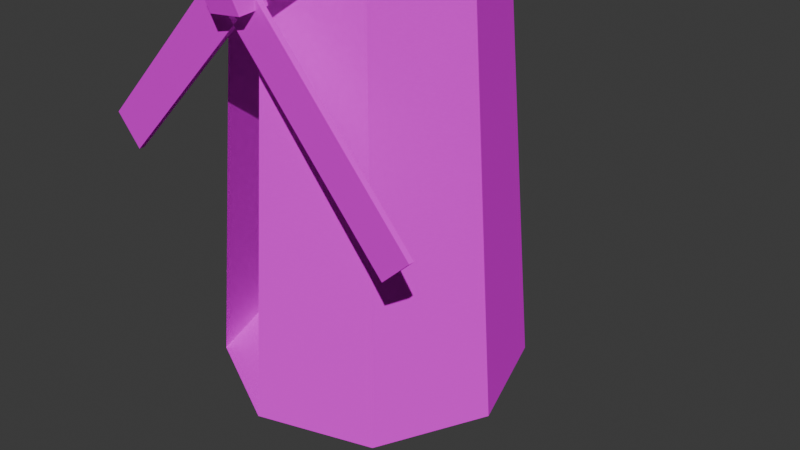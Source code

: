 # Source: windmill.blend  (saved by Blender 5.0.119; exported with 4.5.12 LTS)
import bpy
from mathutils import Matrix  # noqa: F401  (used for matrix-valued properties, if any)

bpy.ops.wm.read_factory_settings(use_empty=True)
scene = bpy.context.scene
scene.name = 'Scene'

# ---- collections
col_collection = bpy.data.collections.new('Collection'); scene.collection.children.link(col_collection)
col_windmill = bpy.data.collections.new('Windmill'); scene.collection.children.link(col_windmill)

# ---- images (referenced by path relative to the original .blend; pixels are not part of the script)
import os
ASSET_DIR = os.environ.get("B2B_ASSET_DIR", "")  # directory of the original .blend (textures are referenced by path, not embedded)
HERE = os.path.dirname(os.path.abspath(__file__))  # packed textures are extracted next to this script under _unpacked/

def load_image(name, relpath, width, height, colorspace="sRGB"):
    """Load a texture the original file referenced (path relative to the .blend, or extracted next to this script)."""
    p = next((c for c in (os.path.join(HERE, relpath), os.path.join(ASSET_DIR, relpath)) if relpath and os.path.exists(c)), "")
    if p:
        img = bpy.data.images.load(p, check_existing=True)
        img.name = name
    else:  # same state as the original file: an image datablock whose file is absent (Cycles renders it pink)
        img = bpy.data.images.new(name, width, height)
        img.source = "FILE"
        img.filepath = "//" + (relpath or name)
    img.colorspace_settings.name = colorspace
    return img
img_houses_png = load_image('houses.png', 'houses.png', 1024, 1024, 'sRGB')

# ---- materials (node trees are filled in below, after node groups)
mat_ps1_houses_texture = bpy.data.materials.new('PS1_Houses_Texture')

# ---- material node trees
mat_ps1_houses_texture.use_nodes = True; mat_ps1_houses_texture.node_tree.nodes.clear()
_N = mat_ps1_houses_texture.node_tree.nodes; _L = mat_ps1_houses_texture.node_tree.links
n0 = _N.new('ShaderNodeOutputMaterial'); n0.name = 'Material Output'; n0.location = (400, 0)
n1 = _N.new('ShaderNodeBsdfPrincipled'); n1.name = 'Principled BSDF'; n1.location = (100, 0)
n1.inputs[2].default_value = 1.0
n1.inputs[13].default_value = 0.0
n2 = _N.new('ShaderNodeTexImage'); n2.name = 'Image Texture'; n2.location = (-300, 0)
n2.image = img_houses_png
n2.interpolation = 'Closest'
_L.new(n2.outputs[0], n1.inputs[0])
_L.new(n1.outputs[0], n0.inputs[0])
n0.is_active_output = True

# ---- world
world_world = bpy.data.worlds.new('World'); scene.world = world_world
world_world.use_nodes = True; world_world.node_tree.nodes.clear()
_N = world_world.node_tree.nodes; _L = world_world.node_tree.links
n0 = _N.new('ShaderNodeOutputWorld'); n0.name = 'World Output'; n0.location = (200, 100)
n1 = _N.new('ShaderNodeBackground'); n1.name = 'Background'; n1.location = (-200, 100)
n1.inputs[0].default_value = (0.05088, 0.05088, 0.05088, 1.0)
_L.new(n1.outputs[0], n0.inputs[0])
n0.is_active_output = True
world_world.color = (0.05088, 0.05088, 0.05088)
world_world.sun_shadow_jitter_overblur = 0.0

# ---- cameras
cam_camera_001 = bpy.data.cameras.new('Camera.001')

# ---- lights
light_sun = bpy.data.lights.new('Sun', 'SUN')
light_sun.energy = 3.0

# ---- meshes
me_windmill_blades_mesh_004 = bpy.data.meshes.new('Windmill_Blades_Mesh.004')
me_windmill_blades_mesh_004.from_pydata([(0.267, 3.45, -5.407), (2.316, 2.571, -4.858), (-2.062, 2.7, 3.286), (-1.782, 2.571, -5.956), (-2.631, 0.45, -6.184), (-3.599, 2.041, 2.874), (-4.236, 0.45, 2.704), (-3.599, -1.141, 2.874), (-2.062, -1.8, 3.286), (-1.782, -1.671, -5.956), (0.267, -2.55, -5.407), (2.316, -1.671, -4.858), (3.165, 0.45, -4.631), (-0.5256, -1.141, 3.698), (0.1109, 0.45, 3.868), (-0.5256, 2.041, 3.698)], [], [(0, 1, 12, 11, 10, 9, 4, 3), (0, 2, 15, 1), (3, 5, 2, 0), (4, 6, 5, 3), (15, 2, 5, 6, 7, 8, 13, 14), (9, 7, 6, 4), (11, 13, 8, 10), (12, 14, 13, 11), (1, 15, 14, 12)])
_uv = me_windmill_blades_mesh_004.uv_layers.new(name='UVMap')
_uv.uv.foreach_set('vector', [0.5076, 0.3259, 0.5113, 0.3198, 0.5165, 0.3199, 0.5201, 0.326, 0.5201, 0.3347, 0.5165, 0.3408, 0.5113, 0.3407, 0.5076, 0.3346, 0.5329, 0.3259, 0.5329, 0.3295, 0.5301, 0.3249, 0.5292, 0.3198, 0.5329, 0.3346, 0.5329, 0.336, 0.5329, 0.3295, 0.5329, 0.3259, 0.5113, 0.3407, 0.5105, 0.3404, 0.5078, 0.3358, 0.5076, 0.3346, 0.5301, 0.3249, 0.5329, 0.3295, 0.5329, 0.336, 0.5301, 0.3406, 0.5263, 0.3407, 0.5235, 0.3361, 0.5235, 0.3296, 0.5263, 0.325, 0.5241, 0.3408, 0.5263, 0.3407, 0.5301, 0.3406, 0.5292, 0.3407, 0.5204, 0.326, 0.5235, 0.3296, 0.5235, 0.3361, 0.5204, 0.3347, 0.5241, 0.3199, 0.5263, 0.325, 0.5235, 0.3296, 0.5204, 0.326, 0.5292, 0.3198, 0.5301, 0.3249, 0.5263, 0.325, 0.5241, 0.3199])
me_windmill_blades_mesh_004.materials.append(mat_ps1_houses_texture)
me_windmill_blades_mesh_004.update()
me_windmill_blades_mesh_005 = bpy.data.meshes.new('Windmill_Blades_Mesh.005')
me_windmill_blades_mesh_005.from_pydata([(0.6422, 0.45, 4.011), (-2.839, 0.45, 6.184), (-0.15, 2.43, 3.798), (-0.15, -1.53, 3.798), (-2.062, -2.35, 3.286), (-3.975, -1.53, 2.774), (-4.767, 0.45, 2.561), (-3.975, 2.43, 2.774), (-2.062, 3.25, 3.286)], [], [(3, 0, 1), (0, 2, 1), (3, 4, 5, 6, 7, 8, 2, 0), (4, 3, 1), (5, 4, 1), (6, 5, 1), (7, 6, 1), (8, 7, 1), (2, 8, 1)])
_uv = me_windmill_blades_mesh_005.uv_layers.new(name='UVMap')
_uv.uv.foreach_set('vector', [0.08061, 0.9397, 0.08061, 0.9114, 0.1184, 0.9255, 0.08061, 0.9114, 0.1003, 0.8913, 0.1184, 0.9255, 0.2219, 0.9397, 0.2022, 0.9598, 0.1744, 0.9598, 0.1547, 0.9397, 0.1547, 0.9114, 0.1744, 0.8913, 0.2022, 0.8913, 0.2219, 0.9114, 0.1003, 0.9598, 0.08061, 0.9397, 0.1184, 0.9255, 0.1282, 0.9598, 0.1003, 0.9598, 0.1184, 0.9255, 0.1478, 0.9397, 0.1282, 0.9598, 0.1184, 0.9255, 0.1478, 0.9114, 0.1478, 0.9397, 0.1184, 0.9255, 0.1282, 0.8913, 0.1478, 0.9114, 0.1184, 0.9255, 0.1003, 0.8913, 0.1282, 0.8913, 0.1184, 0.9255])
me_windmill_blades_mesh_005.materials.append(mat_ps1_houses_texture)
me_windmill_blades_mesh_005.update()
me_windmill_blades_mesh_006 = bpy.data.meshes.new('Windmill_Blades_Mesh.006')
me_windmill_blades_mesh_006.from_pydata([(-1.665, -1.764, 1.802), (-1.28, -1.712, 1.705), (-1.625, -2.343, 1.652), (-1.949, -1.712, 1.526), (-1.849, -1.608, 1.153), (-1.909, -2.292, 1.376), (-1.809, -2.188, 1.003), (-1.425, -2.136, 0.9059), (-1.14, -2.188, 1.182), (-1.465, -1.557, 1.056), (-1.18, -1.608, 1.332), (-1.24, -2.292, 1.555)], [], [(0, 1, 10, 9, 4, 3), (0, 2, 11, 1), (3, 5, 2, 0), (4, 6, 5, 3), (11, 2, 5, 6, 7, 8), (9, 7, 6, 4), (10, 8, 7, 9), (1, 11, 8, 10)])
_uv = me_windmill_blades_mesh_006.uv_layers.new(name='UVMap')
_uv.uv.foreach_set('vector', [0.7619, 0.218, 0.7324, 0.2172, 0.7292, 0.2155, 0.7555, 0.2144, 0.7849, 0.2151, 0.7882, 0.2169, 0.7619, 0.218, 0.7619, 0.2302, 0.7324, 0.2294, 0.7324, 0.2172, 0.7882, 0.2169, 0.7882, 0.2291, 0.7619, 0.2302, 0.7619, 0.218, 0.7322, 0.2337, 0.7322, 0.2459, 0.7292, 0.2477, 0.7292, 0.2356, 0.785, 0.248, 0.7556, 0.2488, 0.7292, 0.2477, 0.7322, 0.2459, 0.7615, 0.2451, 0.7879, 0.2462, 0.7615, 0.233, 0.7615, 0.2451, 0.7322, 0.2459, 0.7322, 0.2337, 0.7879, 0.234, 0.7879, 0.2462, 0.7615, 0.2451, 0.7615, 0.233, 0.7324, 0.2172, 0.7324, 0.2294, 0.7292, 0.2276, 0.7292, 0.2155])
me_windmill_blades_mesh_006.materials.append(mat_ps1_houses_texture)
me_windmill_blades_mesh_006.update()
me_wm_blades_mesh = bpy.data.meshes.new('WM_Blades_Mesh')
me_wm_blades_mesh.from_pydata([(0.0, -2.9, 7.566), (0.5657, -2.9, 7.0), (3.748, -2.9, 10.18), (3.182, -2.9, 10.75), (0.5657, -2.9, 7.0), (5.551e-17, -2.9, 6.434), (3.182, -2.9, 3.252), (3.748, -2.9, 3.818), (5.551e-17, -2.9, 6.434), (-0.5657, -2.9, 7.0), (-3.748, -2.9, 3.818), (-3.182, -2.9, 3.252), (-0.5657, -2.9, 7.0), (-1.11e-16, -2.9, 7.566), (-3.182, -2.9, 10.75), (-3.748, -2.9, 10.18), (0.0, -2.8, 7.566), (0.5657, -2.8, 7.0), (3.748, -2.8, 10.18), (3.182, -2.8, 10.75), (0.5657, -2.8, 7.0), (5.551e-17, -2.8, 6.434), (3.182, -2.8, 3.252), (3.748, -2.8, 3.818), (5.551e-17, -2.8, 6.434), (-0.5657, -2.8, 7.0), (-3.748, -2.8, 3.818), (-3.182, -2.8, 3.252), (-0.5657, -2.8, 7.0), (-1.11e-16, -2.8, 7.566), (-3.182, -2.8, 10.75), (-3.748, -2.8, 10.18)], [], [(0, 1, 2, 3), (4, 5, 6, 7), (8, 9, 10, 11), (12, 13, 14, 15), (16, 19, 18, 17), (20, 23, 22, 21), (24, 27, 26, 25), (28, 31, 30, 29), (0, 3, 19, 16), (1, 0, 16, 17), (2, 1, 17, 18), (3, 2, 18, 19), (4, 7, 23, 20), (5, 4, 20, 21), (6, 5, 21, 22), (7, 6, 22, 23), (8, 11, 27, 24), (9, 8, 24, 25), (10, 9, 25, 26), (11, 10, 26, 27), (12, 15, 31, 28), (13, 12, 28, 29), (14, 13, 29, 30), (15, 14, 30, 31)])
_uv = me_wm_blades_mesh.uv_layers.new(name='UVMap')
_uv.uv.foreach_set('vector', [0.7835, 0.2454, 0.7711, 0.2454, 0.7711, 0.2174, 0.7835, 0.2174, 0.7176, 0.2174, 0.7301, 0.2174, 0.7301, 0.2454, 0.7176, 0.2454, 0.7845, 0.2174, 0.7969, 0.2174, 0.7969, 0.2454, 0.7845, 0.2454, 0.7568, 0.2454, 0.7444, 0.2454, 0.7444, 0.2174, 0.7568, 0.2174, 0.7577, 0.2454, 0.7577, 0.2174, 0.7702, 0.2174, 0.7702, 0.2454, 0.8103, 0.2174, 0.8103, 0.2454, 0.7978, 0.2454, 0.7978, 0.2174, 0.7434, 0.2174, 0.7434, 0.2454, 0.731, 0.2454, 0.731, 0.2174, 0.8112, 0.2454, 0.8112, 0.2174, 0.8236, 0.2174, 0.8236, 0.2454, 0.7577, 0.2454, 0.7577, 0.2174, 0.7577, 0.2174, 0.7577, 0.2454, 0.7702, 0.2454, 0.7577, 0.2454, 0.7577, 0.2454, 0.7702, 0.2454, 0.7702, 0.2174, 0.7702, 0.2454, 0.7702, 0.2454, 0.7702, 0.2174, 0.7577, 0.2174, 0.7702, 0.2174, 0.7702, 0.2174, 0.7577, 0.2174, 0.8103, 0.2174, 0.8103, 0.2454, 0.8103, 0.2454, 0.8103, 0.2174, 0.7978, 0.2174, 0.8103, 0.2174, 0.8103, 0.2174, 0.7978, 0.2174, 0.7978, 0.2454, 0.7978, 0.2174, 0.7978, 0.2174, 0.7978, 0.2454, 0.8103, 0.2454, 0.7978, 0.2454, 0.7978, 0.2454, 0.8103, 0.2454, 0.7434, 0.2174, 0.7434, 0.2454, 0.7434, 0.2454, 0.7434, 0.2174, 0.731, 0.2174, 0.7434, 0.2174, 0.7434, 0.2174, 0.731, 0.2174, 0.731, 0.2454, 0.731, 0.2174, 0.731, 0.2174, 0.731, 0.2454, 0.7434, 0.2454, 0.731, 0.2454, 0.731, 0.2454, 0.7434, 0.2454, 0.8112, 0.2454, 0.8112, 0.2174, 0.8112, 0.2174, 0.8112, 0.2454, 0.8236, 0.2454, 0.8112, 0.2454, 0.8112, 0.2454, 0.8236, 0.2454, 0.8236, 0.2174, 0.8236, 0.2454, 0.8236, 0.2454, 0.8236, 0.2174, 0.8112, 0.2174, 0.8236, 0.2174, 0.8236, 0.2174, 0.8112, 0.2174])
me_wm_blades_mesh.materials.append(mat_ps1_houses_texture)
me_wm_blades_mesh.update()
me_cylinder_003 = bpy.data.meshes.new('Cylinder.003')
me_cylinder_003.from_pydata([(0.0, 2.8, -5.813), (0.0, 2.8, 5.813), (1.98, 1.98, -5.813), (1.98, 1.98, 5.813), (2.8, 0.0, -5.813), (2.8, 0.0, 5.813), (1.98, -1.98, -5.813), (1.98, -1.98, 5.813), (0.0, -2.8, -5.813), (0.0, -2.8, 5.813), (-1.98, -1.98, -5.813), (-1.98, -1.98, 5.813), (-2.8, 0.0, -5.813), (-2.8, 0.0, 5.813), (-1.98, 1.98, -5.813), (-1.98, 1.98, 5.813)], [], [(0, 1, 3, 2), (2, 3, 5, 4), (4, 5, 7, 6), (6, 7, 9, 8), (8, 9, 11, 10), (10, 11, 13, 12), (3, 1, 15, 13, 11, 9, 7, 5), (12, 13, 15, 14), (14, 15, 1, 0), (0, 2, 4, 6, 8, 10, 12, 14)])
_uv = me_cylinder_003.uv_layers.new(name='UVMap')
_uv.uv.foreach_set('vector', [1.0, 0.5, 1.0, 1.0, 0.875, 1.0, 0.875, 0.5, 0.875, 0.5, 0.875, 1.0, 0.75, 1.0, 0.75, 0.5, 0.75, 0.5, 0.75, 1.0, 0.625, 1.0, 0.625, 0.5, 0.625, 0.5, 0.625, 1.0, 0.5, 1.0, 0.5, 0.5, 0.5, 0.5, 0.5, 1.0, 0.375, 1.0, 0.375, 0.5, 0.375, 0.5, 0.375, 1.0, 0.25, 1.0, 0.25, 0.5, 0.4197, 0.4197, 0.25, 0.49, 0.08029, 0.4197, 0.01, 0.25, 0.08029, 0.08029, 0.25, 0.01, 0.4197, 0.08029, 0.49, 0.25, 0.25, 0.5, 0.25, 1.0, 0.125, 1.0, 0.125, 0.5, 0.125, 0.5, 0.125, 1.0, 0.0, 1.0, 0.0, 0.5, 0.75, 0.49, 0.9197, 0.4197, 0.99, 0.25, 0.9197, 0.08029, 0.75, 0.01, 0.5803, 0.08029, 0.51, 0.25, 0.5803, 0.4197])
me_cylinder_003.update()

# ---- objects
ob_windmill_camera = bpy.data.objects.new('Windmill_Camera', cam_camera_001)
ob_windmill_sun = bpy.data.objects.new('Windmill_Sun', light_sun)
ob_wm_tower = bpy.data.objects.new('WM_Tower', me_windmill_blades_mesh_004)
ob_wm_roof = bpy.data.objects.new('WM_Roof', me_windmill_blades_mesh_005)
ob_wm_hub = bpy.data.objects.new('WM_Hub', me_windmill_blades_mesh_006)
ob_wm_blades = bpy.data.objects.new('WM_Blades', me_wm_blades_mesh)
ob_wm_tower_colonly = bpy.data.objects.new('WM_Tower-colonly', me_cylinder_003)

# ---- transforms, parenting, visibility, modifiers, constraints
ob_windmill_camera.location = (12.0, -12.0, 8.0)
ob_windmill_camera.rotation_euler = (1.047, 0.0, 0.7854)
ob_windmill_sun.location = (3.854, -4.517, 10.78)
ob_windmill_sun.rotation_euler = (0.7854, 0.2618, 0.5236)
ob_wm_tower.location = (0.0, 0.0, 0.0)
ob_wm_tower.rotation_euler = (0.0, 0.2618, 0.0)
ob_wm_tower.scale = (1.0, 0.9999, 1.0)
ob_wm_roof.location = (0.0, 0.0, 0.0)
ob_wm_roof.rotation_euler = (0.0, 0.2618, 0.0)
ob_wm_hub.location = (1.131, -0.842, 4.81)
ob_wm_hub.rotation_euler = (1.571, 0.0, 0.0)
ob_wm_hub.scale = (1.441, 1.0, 1.17)
ob_wm_blades.location = (-1.146, 0.4831, -4.222)
ob_wm_tower_colonly.location = (-1.268, 0.4646, 0.6044)
ob_wm_tower_colonly.hide_render = True
ob_wm_tower_colonly.display_type = 'WIRE'

# ---- collection membership
col_collection.objects.link(ob_windmill_camera)
col_collection.objects.link(ob_windmill_sun)
col_collection.objects.link(ob_wm_tower)
col_collection.objects.link(ob_wm_roof)
col_collection.objects.link(ob_wm_hub)
col_windmill.objects.link(ob_wm_blades)
col_windmill.objects.link(ob_wm_tower_colonly)

# ---- scene / render settings (as saved in the file)
scene.camera = ob_windmill_camera
scene.frame_start = 1; scene.frame_end = 250; scene.frame_set(1)
scene.render.engine = 'BLENDER_EEVEE_NEXT'
scene.render.bake_bias = 0.0
scene.render.bake_samples = 0
scene.cycles.sampling_pattern = 'TABULATED_SOBOL'
scene.eevee.use_volume_custom_range = False
bpy.context.view_layer.update()
